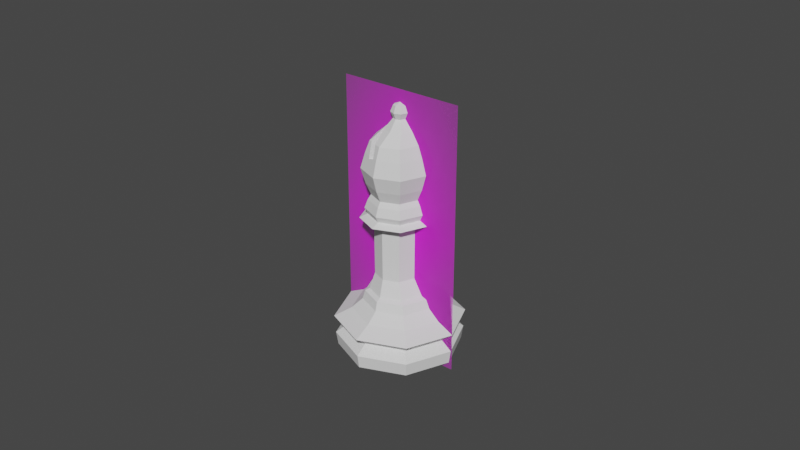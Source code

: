 # Source: bishop.blend  (saved by Blender 3.0.42; exported with 4.5.12 LTS)
import bpy
from mathutils import Matrix  # noqa: F401  (used for matrix-valued properties, if any)

bpy.ops.wm.read_factory_settings(use_empty=True)
scene = bpy.context.scene
scene.name = 'Scene'

# ---- collections
col_collection = bpy.data.collections.new('Collection'); scene.collection.children.link(col_collection)

# ---- images (referenced by path relative to the original .blend; pixels are not part of the script)
import os
ASSET_DIR = os.environ.get("B2B_ASSET_DIR", "")  # directory of the original .blend (textures are referenced by path, not embedded)
HERE = os.path.dirname(os.path.abspath(__file__))  # packed textures are extracted next to this script under _unpacked/

def load_image(name, relpath, width, height, colorspace="sRGB"):
    """Load a texture the original file referenced (path relative to the .blend, or extracted next to this script)."""
    p = next((c for c in (os.path.join(HERE, relpath), os.path.join(ASSET_DIR, relpath)) if relpath and os.path.exists(c)), "")
    if p:
        img = bpy.data.images.load(p, check_existing=True)
        img.name = name
    else:  # same state as the original file: an image datablock whose file is absent (Cycles renders it pink)
        img = bpy.data.images.new(name, width, height)
        img.source = "FILE"
        img.filepath = "//" + (relpath or name)
    img.colorspace_settings.name = colorspace
    return img
img_staunton_bishop_png_001 = load_image('Staunton Bishop.png.001', 'Staunton Bishop.png', 1024, 1024, 'sRGB')

# ---- materials (node trees are filled in below, after node groups)
mat_staunton_bishop = bpy.data.materials.new('Staunton Bishop')
mat_staunton_bishop.surface_render_method = 'BLENDED'
mat_staunton_bishop.blend_method = 'BLEND'
mat_staunton_bishop.use_transparent_shadow = False

# ---- node groups
ng_auto_smooth = bpy.data.node_groups.new('Auto Smooth', 'GeometryNodeTree')
_s = ng_auto_smooth.interface.new_socket(name='Geometry', in_out='OUTPUT', socket_type='NodeSocketGeometry')
_s = ng_auto_smooth.interface.new_socket(name='Geometry', in_out='INPUT', socket_type='NodeSocketGeometry')
_s = ng_auto_smooth.interface.new_socket(name='Angle', in_out='INPUT', socket_type='NodeSocketFloat')
_s.subtype = 'ANGLE'
_s.min_value = 0.0
_s.max_value = 3.142
ng_auto_smooth.is_modifier = True
_N = ng_auto_smooth.nodes; _L = ng_auto_smooth.links
n0 = _N.new('NodeGroupOutput'); n0.name = 'Group Output'; n0.location = (480, -100)
n1 = _N.new('NodeGroupInput'); n1.name = 'Group Input'; n1.location = (-420, -300)
n2 = _N.new('NodeGroupInput'); n2.name = 'Group Input.001'; n2.location = (-60, -100)
n3 = _N.new('GeometryNodeSetShadeSmooth'); n3.name = 'Set Shade Smooth'; n3.location = (120, -100)
n3.domain = 'EDGE'
n4 = _N.new('GeometryNodeSetShadeSmooth'); n4.name = 'Set Shade Smooth.001'; n4.location = (300, -100)
n5 = _N.new('GeometryNodeInputMeshEdgeAngle'); n5.name = 'Edge Angle'; n5.location = (-420, -220)
n6 = _N.new('GeometryNodeInputEdgeSmooth'); n6.name = 'Is Edge Smooth'; n6.location = (-60, -160)
n7 = _N.new('GeometryNodeInputShadeSmooth'); n7.name = 'Is Face Smooth'; n7.location = (-240, -340)
n8 = _N.new('FunctionNodeBooleanMath'); n8.name = 'Boolean Math'; n8.location = (-60, -220)
n9 = _N.new('FunctionNodeCompare'); n9.name = 'Compare'; n9.location = (-240, -180)
n9.operation = 'LESS_EQUAL'
_L.new(n5.outputs[0], n9.inputs[0])
_L.new(n4.outputs[0], n0.inputs[0])
_L.new(n1.outputs[1], n9.inputs[1])
_L.new(n9.outputs[0], n8.inputs[0])
_L.new(n7.outputs[0], n8.inputs[1])
_L.new(n2.outputs[0], n3.inputs[0])
_L.new(n6.outputs[0], n3.inputs[1])
_L.new(n3.outputs[0], n4.inputs[0])
_L.new(n8.outputs[0], n3.inputs[2])
n0.is_active_output = True

# ---- material node trees
mat_staunton_bishop.use_nodes = True; mat_staunton_bishop.node_tree.nodes.clear()
_N = mat_staunton_bishop.node_tree.nodes; _L = mat_staunton_bishop.node_tree.links
n0 = _N.new('ShaderNodeOutputMaterial'); n0.name = 'Material Output'; n0.location = (300, 300)
n1 = _N.new('ShaderNodeTexImage'); n1.name = 'Image Texture'; n1.location = (-200, 300)
n1.image = img_staunton_bishop_png_001
n1.extension = 'CLIP'
n2 = _N.new('ShaderNodeBsdfPrincipled'); n2.name = 'Principled BSDF'; n2.location = (0, 300)
n2.distribution = 'GGX'
n2.subsurface_method = 'BURLEY'
n2.inputs[3].default_value = 1.45
n2.inputs[27].default_value = (0.0, 0.0, 0.0, 1.0)
n2.inputs[28].default_value = 1.0
_L.new(n1.outputs[0], n2.inputs[0])
_L.new(n1.outputs[1], n2.inputs[4])
_L.new(n2.outputs[0], n0.inputs[0])
n0.is_active_output = True

# ---- world
world_world = bpy.data.worlds.new('World'); scene.world = world_world
world_world.use_nodes = True; world_world.node_tree.nodes.clear()
_N = world_world.node_tree.nodes; _L = world_world.node_tree.links
n0 = _N.new('ShaderNodeOutputWorld'); n0.name = 'World Output'; n0.location = (300, 300)
n1 = _N.new('ShaderNodeBackground'); n1.name = 'Background'; n1.location = (10, 300)
n1.inputs[0].default_value = (0.05088, 0.05088, 0.05088, 1.0)
_L.new(n1.outputs[0], n0.inputs[0])
n0.is_active_output = True
world_world.color = (0.05088, 0.05088, 0.05088)
world_world.use_sun_shadow = False
world_world.sun_shadow_jitter_overblur = 0.0

# ---- meshes
me_cylinder = bpy.data.meshes.new('Cylinder')
me_cylinder.from_pydata([(6.69e-11, 0.01897, 0.0), (2.408e-11, 0.01127, 0.01572), (0.01341, 0.01341, 0.0), (0.007972, 0.007972, 0.01572), (0.01897, 1.401e-09, 0.0), (0.01127, 1.52e-09, 0.01572), (0.01341, -0.01341, 0.0), (0.007972, -0.007972, 0.01572), (-1.591e-09, -0.01897, 0.0), (-9.615e-10, -0.01127, 0.01572), (-0.01341, -0.01341, 0.0), (-0.007972, -0.007972, 0.01572), (-0.01897, 2.456e-09, 0.0), (-0.01127, 2.148e-09, 0.01572), (-0.01341, 0.01341, 0.0), (-0.007972, 0.007972, 0.01572), (1.027e-10, 0.02001, 0.01), (0.01415, 0.01415, 0.01), (0.02001, 1.391e-09, 0.01), (0.01415, -0.01415, 0.01), (-1.647e-09, -0.02001, 0.01), (-0.01415, -0.01415, 0.01), (-0.02001, 2.504e-09, 0.01), (-0.01415, 0.01415, 0.01), (0.01136, 0.01136, 0.006873), (0.01607, 1.421e-09, 0.006873), (0.01136, -0.01136, 0.006873), (-1.366e-09, -0.01607, 0.006873), (-0.01136, -0.01136, 0.006873), (-0.01607, 2.315e-09, 0.006873), (-0.01136, 0.01136, 0.006873), (3.872e-11, 0.01607, 0.006873), (0.01386, 0.01386, 0.00418), (0.0196, 1.384e-09, 0.00418), (0.01386, -0.01386, 0.00418), (-1.611e-09, -0.0196, 0.00418), (-0.01386, -0.01386, 0.00418), (-0.0196, 2.474e-09, 0.00418), (-0.01386, 0.01386, 0.00418), (1.016e-10, 0.0196, 0.00418), (5.871e-11, 0.01468, 0.0127), (0.01038, 0.01038, 0.0127), (0.01468, 1.479e-09, 0.0127), (0.01038, -0.01038, 0.0127), (-1.224e-09, -0.01468, 0.0127), (-0.01038, -0.01038, 0.0127), (-0.01468, 2.296e-09, 0.0127), (-0.01038, 0.01038, 0.0127), (0.003643, 0.004549, 0.02407), (-0.001023, 0.006481, 0.02407), (0.005575, -0.0001174, 0.02407), (0.003643, -0.004783, 0.02407), (-0.001023, -0.006716, 0.02407), (-0.005689, -0.004783, 0.02407), (-0.007622, -0.0001174, 0.02407), (-0.005689, 0.004549, 0.02407), (0.003706, 0.004633, 0.0406), (-0.001046, 0.006601, 0.0406), (0.005675, -0.00012, 0.0406), (0.003706, -0.004873, 0.0406), (-0.001046, -0.006841, 0.0406), (-0.005799, -0.004873, 0.0406), (-0.007768, -0.00012, 0.0406), (-0.005799, 0.004633, 0.0406), (0.00501, 0.005936, 0.04384), (-0.001046, 0.008445, 0.04384), (0.007519, -0.00012, 0.04384), (0.00501, -0.006176, 0.04384), (-0.001046, -0.008685, 0.04384), (-0.007103, -0.006176, 0.04384), (-0.009611, -0.00012, 0.04384), (-0.007103, 0.005936, 0.04384), (0.006732, 0.007658, 0.04266), (0.009953, -0.00012, 0.04266), (-0.01205, -0.00012, 0.04266), (-0.008824, 0.007658, 0.04266), (-0.001046, -0.01112, 0.04266), (-0.008824, -0.007898, 0.04266), (0.006732, -0.007898, 0.04266), (-0.001046, 0.01088, 0.04266), (6.805e-11, 0.004434, 0.07048), (-0.0009182, 0.008891, 0.06325), (-0.0009182, 0.008891, 0.0536), (-0.0009182, 0.007363, 0.05006), (0.003135, 0.003135, 0.07048), (0.005498, 0.006233, 0.06325), (0.006491, 0.007226, 0.05843), (0.005498, 0.006233, 0.0536), (0.004417, 0.005153, 0.05006), (0.004434, 1.643e-09, 0.07048), (0.008156, -0.0001829, 0.06325), (0.00956, -0.0001829, 0.05843), (0.008156, -0.0001829, 0.0536), (0.006628, -0.0001829, 0.05006), (0.003135, -0.003135, 0.07048), (0.005498, -0.006599, 0.06325), (0.006491, -0.007592, 0.05843), (0.005498, -0.006599, 0.0536), (0.004417, -0.005519, 0.05006), (-1.593e-10, -0.004434, 0.07048), (-0.0009182, -0.009257, 0.06325), (-0.0009182, -0.01066, 0.05843), (-0.0009182, -0.009257, 0.0536), (-0.0009182, -0.007729, 0.05006), (-0.007334, -0.006599, 0.06325), (-0.008327, -0.007592, 0.05843), (-0.007334, -0.006599, 0.0536), (-0.006254, -0.005519, 0.05006), (-0.009992, -0.0001829, 0.06325), (-0.0114, -0.0001829, 0.05843), (-0.009992, -0.0001829, 0.0536), (-0.008464, -0.0001829, 0.05006), (-0.007334, 0.006233, 0.06325), (-0.008327, 0.007226, 0.05843), (-0.007334, 0.006233, 0.0536), (-0.006254, 0.005153, 0.05006), (-0.0009182, 0.01029, 0.05843), (0.004543, 0.005278, 0.06688), (0.006805, -0.0001829, 0.06688), (0.004543, -0.005644, 0.06688), (-0.0009182, -0.007906, 0.06688), (-0.006379, -0.005644, 0.06688), (-0.008641, -0.0001829, 0.06688), (-0.006379, 0.005278, 0.06688), (-0.007722, -0.0001192, 0.03547), (-0.005765, 0.004607, 0.03547), (-0.001039, -0.006802, 0.03547), (-0.005765, -0.004845, 0.03547), (0.005644, -0.0001192, 0.03547), (0.003687, -0.004845, 0.03547), (-0.001039, 0.006564, 0.03547), (0.003687, 0.004607, 0.03547), (0.005695, 0.00655, 0.04576), (0.008467, -0.0001436, 0.04576), (0.005695, -0.006837, 0.04576), (-0.0009982, -0.009609, 0.04576), (-0.007691, -0.006837, 0.04576), (-0.01046, -0.0001436, 0.04576), (-0.007691, 0.00655, 0.04576), (-0.0009982, 0.009322, 0.04576), (0.00505, 0.00583, 0.04845), (0.007535, -0.0001682, 0.04845), (0.00505, -0.006166, 0.04845), (-0.0009482, -0.008651, 0.04845), (-0.006946, -0.006166, 0.04845), (-0.009431, -0.0001682, 0.04845), (-0.006946, 0.00583, 0.04845), (-0.0009482, 0.008315, 0.04845), (6.762e-10, 0.002739, 0.07552), (0.00137, 0.00137, 0.07746), (0.001937, 0.001937, 0.07552), (0.00137, 0.00137, 0.07359), (0.001937, 1.263e-09, 0.07746), (0.002739, 1.327e-09, 0.07552), (0.001937, 1.263e-09, 0.07359), (0.00137, -0.00137, 0.07746), (0.001937, -0.001937, 0.07552), (0.00137, -0.00137, 0.07359), (6.542e-10, -0.001937, 0.07746), (5.904e-10, -0.002739, 0.07552), (6.542e-10, -0.001937, 0.07359), (5.069e-10, 1.116e-09, 0.07826), (-0.00137, -0.00137, 0.07746), (-0.001937, -0.001937, 0.07552), (-0.00137, -0.00137, 0.07359), (-0.001937, 1.263e-09, 0.07746), (-0.002739, 1.327e-09, 0.07552), (-0.001937, 1.263e-09, 0.07359), (-0.00137, 0.00137, 0.07746), (-0.001937, 0.001937, 0.07552), (-0.00137, 0.00137, 0.07359), (6.542e-10, 0.001937, 0.07746), (6.542e-10, 0.001937, 0.07359), (0.007055, 0.007263, 0.01836), (0.01008, -2.69e-05, 0.01836), (-0.0002345, -0.01034, 0.01836), (-0.007524, -0.007317, 0.01836), (-0.007524, 0.007263, 0.01836), (-0.0002345, 0.01028, 0.01836), (0.007055, -0.007317, 0.01836), (-0.01054, -2.69e-05, 0.01836), (0.005838, 0.006186, 0.01903), (-0.0003937, -0.008858, 0.01903), (-0.006625, 0.006186, 0.01903), (0.008419, -4.516e-05, 0.01903), (-0.006625, -0.006276, 0.01903), (-0.0003937, 0.008767, 0.01903), (0.005838, -0.006276, 0.01903), (-0.009206, -4.516e-05, 0.01903), (0.0008116, 0.009345, 0.05856), (-0.001866, 0.007147, 0.06688), (0.001703, 0.007805, 0.06325), (-0.00302, -0.00302, 0.07068), (-0.0005331, 0.008732, 0.06325), (-0.0009182, 0.008437, 0.06447), (-0.003012, -0.003186, 0.07048), (-0.002089, 0.002089, 0.07232), (-0.001132, 0.003965, 0.07048), (0.001671, 0.009119, 0.05878), (0.0007406, 0.009453, 0.05896), (0.002911, 0.00849, 0.05918), (-0.005343, -0.006073, 0.06688), (-0.003107, -0.006999, 0.06688), (-0.0003503, 0.005619, 0.06911), (0.0005559, 0.006929, 0.06688), (-0.004837, -0.007634, 0.06325), (-0.002601, -0.00856, 0.06325), (-0.004689, -0.007967, 0.06232), (-0.005312, -0.004818, 0.06807), (-0.004617, -7.934e-06, 0.07033), (-0.003613, 0.003451, 0.06995), (-0.002545, -0.008685, 0.0629), (-0.002714, 1.458e-09, 0.07262)], [], [(1, 3, 41, 40), (3, 5, 42, 41), (5, 7, 43, 42), (7, 9, 44, 43), (9, 11, 45, 44), (11, 13, 46, 45), (13, 15, 47, 46), (184, 181, 48, 50), (15, 1, 40, 47), (0, 2, 4, 6, 8, 10, 12, 14), (30, 23, 16, 31), (29, 22, 23, 30), (28, 21, 22, 29), (27, 20, 21, 28), (26, 19, 20, 27), (25, 18, 19, 26), (24, 17, 18, 25), (31, 16, 17, 24), (31, 24, 32, 39), (24, 25, 33, 32), (25, 26, 34, 33), (26, 27, 35, 34), (27, 28, 36, 35), (28, 29, 37, 36), (29, 30, 38, 37), (30, 31, 39, 38), (14, 38, 39, 0), (12, 37, 38, 14), (10, 36, 37, 12), (8, 35, 36, 10), (6, 34, 35, 8), (4, 33, 34, 6), (2, 32, 33, 4), (0, 39, 32, 2), (23, 47, 40, 16), (22, 46, 47, 23), (21, 45, 46, 22), (20, 44, 45, 21), (19, 43, 44, 20), (18, 42, 43, 19), (17, 41, 42, 18), (16, 40, 41, 17), (125, 124, 62, 63), (185, 182, 52, 53), (186, 183, 55, 49), (187, 184, 50, 51), (188, 185, 53, 54), (181, 186, 49, 48), (182, 187, 51, 52), (183, 188, 54, 55), (73, 72, 64, 66), (127, 126, 60, 61), (129, 128, 58, 59), (131, 130, 57, 56), (130, 125, 63, 57), (124, 127, 61, 62), (126, 129, 59, 60), (128, 131, 56, 58), (75, 74, 70, 71), (77, 76, 68, 69), (78, 73, 66, 67), (72, 79, 65, 64), (79, 75, 71, 65), (74, 77, 69, 70), (76, 78, 67, 68), (60, 59, 78, 76), (62, 61, 77, 74), (57, 63, 75, 79), (56, 57, 79, 72), (59, 58, 73, 78), (61, 60, 76, 77), (63, 62, 74, 75), (58, 56, 72, 73), (83, 82, 87, 88), (82, 116, 86, 87), (86, 85, 90, 91), (87, 86, 91, 92), (117, 84, 89, 118), (88, 87, 92, 93), (92, 91, 96, 97), (118, 89, 94, 119), (93, 92, 97, 98), (91, 90, 95, 96), (97, 96, 101, 102), (119, 94, 99, 120), (98, 97, 102, 103), (96, 95, 100, 101), (102, 101, 105, 106), (103, 102, 106, 107), (106, 105, 109, 110), (107, 106, 110, 111), (105, 104, 108, 109), (151, 154, 89, 84), (110, 109, 113, 114), (111, 110, 114, 115), (109, 108, 112, 113), (115, 114, 82, 83), (113, 112, 81, 116), (114, 113, 116, 82), (108, 122, 123, 112), (104, 121, 122, 108), (95, 119, 120, 100), (90, 118, 119, 95), (85, 117, 118, 90), (50, 48, 131, 128), (52, 51, 129, 126), (54, 53, 127, 124), (49, 55, 125, 130), (48, 49, 130, 131), (51, 50, 128, 129), (53, 52, 126, 127), (55, 54, 124, 125), (132, 133, 66, 64), (133, 134, 67, 66), (134, 135, 68, 67), (135, 136, 69, 68), (136, 137, 70, 69), (137, 138, 71, 70), (138, 139, 65, 71), (139, 132, 64, 65), (147, 140, 132, 139), (146, 147, 139, 138), (145, 146, 138, 137), (144, 145, 137, 136), (143, 144, 136, 135), (142, 143, 135, 134), (141, 142, 134, 133), (140, 141, 133, 132), (88, 93, 141, 140), (93, 98, 142, 141), (98, 103, 143, 142), (103, 107, 144, 143), (107, 111, 145, 144), (111, 115, 146, 145), (115, 83, 147, 146), (83, 88, 140, 147), (172, 148, 150, 151), (171, 161, 149), (148, 171, 149, 150), (150, 149, 152, 153), (151, 150, 153, 154), (149, 161, 152), (152, 161, 155), (153, 152, 155, 156), (154, 153, 156, 157), (157, 156, 159, 160), (155, 161, 158), (172, 151, 84, 80), (156, 155, 158, 159), (160, 159, 163, 164), (158, 161, 162), (159, 158, 162, 163), (164, 163, 166, 167), (162, 161, 165), (157, 160, 99, 94), (163, 162, 165, 166), (167, 166, 169, 170), (165, 161, 168), (154, 157, 94, 89), (166, 165, 168, 169), (170, 169, 148, 172), (168, 161, 171), (169, 168, 171, 148), (15, 13, 180, 177), (9, 7, 179, 175), (3, 1, 178, 173), (13, 11, 176, 180), (7, 5, 174, 179), (1, 15, 177, 178), (11, 9, 175, 176), (5, 3, 173, 174), (177, 180, 188, 183), (175, 179, 187, 182), (173, 178, 186, 181), (180, 176, 185, 188), (179, 174, 184, 187), (178, 177, 183, 186), (176, 175, 182, 185), (174, 173, 181, 184), (191, 85, 86, 116, 81, 193, 199, 198, 200), (84, 117, 204, 203, 80), (121, 201, 208), (120, 99, 195, 202), (205, 104, 105, 101, 100, 206, 211, 207), (209, 122, 121, 208), (210, 123, 122, 209), (197, 80, 203), (190, 123, 210), (81, 112, 123, 190, 194), (201, 121, 104, 205), (206, 100, 120, 202), (204, 117, 85, 191), (193, 81, 194), (167, 170, 196, 212), (192, 164, 167, 212), (195, 99, 160, 164, 192), (196, 170, 172, 80, 197), (201, 205, 207, 189, 199, 193, 194, 190, 210, 209, 208), (212, 196, 197, 203, 204, 191, 200, 211, 206, 202, 195, 192), (198, 189, 207, 211, 200), (189, 198, 199)])
_uv = me_cylinder.uv_layers.new(name='UVMap')
_uv.uv.foreach_set('vector', [1.0, 1.0, 0.875, 1.0, 0.875, 0.9275, 1.0, 0.9275, 0.875, 1.0, 0.75, 1.0, 0.75, 0.9275, 0.875, 0.9275, 0.75, 1.0, 0.625, 1.0, 0.625, 0.9275, 0.75, 0.9275, 0.625, 1.0, 0.5, 1.0, 0.5, 0.9275, 0.625, 0.9275, 0.5, 1.0, 0.375, 1.0, 0.375, 0.9275, 0.5, 0.9275, 0.375, 1.0, 0.25, 1.0, 0.25, 0.9275, 0.375, 0.9275, 0.25, 1.0, 0.125, 1.0, 0.125, 0.9275, 0.25, 0.9275, 0.7499, 1.0, 0.8755, 1.0, 0.875, 1.0, 0.75, 1.0, 0.125, 1.0, 0.0, 1.0, 0.0, 0.9275, 0.125, 0.9275, 0.75, 0.49, 0.9197, 0.4197, 0.99, 0.25, 0.9197, 0.08029, 0.75, 0.01, 0.5803, 0.08029, 0.51, 0.25, 0.5803, 0.4197, 0.125, 0.6486, 0.125, 0.8043, 0.0, 0.8043, 0.0, 0.6486, 0.25, 0.6486, 0.25, 0.8043, 0.125, 0.8043, 0.125, 0.6486, 0.375, 0.6486, 0.375, 0.8043, 0.25, 0.8043, 0.25, 0.6486, 0.5, 0.6486, 0.5, 0.8043, 0.375, 0.8043, 0.375, 0.6486, 0.625, 0.6486, 0.625, 0.8043, 0.5, 0.8043, 0.5, 0.6486, 0.75, 0.6486, 0.75, 0.8043, 0.625, 0.8043, 0.625, 0.6486, 0.875, 0.6486, 0.875, 0.8043, 0.75, 0.8043, 0.75, 0.6486, 1.0, 0.6486, 1.0, 0.8043, 0.875, 0.8043, 0.875, 0.6486, 1.0, 0.6486, 0.875, 0.6486, 0.875, 0.5966, 1.0, 0.5966, 0.875, 0.6486, 0.75, 0.6486, 0.75, 0.5966, 0.875, 0.5966, 0.75, 0.6486, 0.625, 0.6486, 0.625, 0.5966, 0.75, 0.5966, 0.625, 0.6486, 0.5, 0.6486, 0.5, 0.5966, 0.625, 0.5966, 0.5, 0.6486, 0.375, 0.6486, 0.375, 0.5966, 0.5, 0.5966, 0.375, 0.6486, 0.25, 0.6486, 0.25, 0.5966, 0.375, 0.5966, 0.25, 0.6486, 0.125, 0.6486, 0.125, 0.5966, 0.25, 0.5966, 0.125, 0.6486, 0.0, 0.6486, 0.0, 0.5966, 0.125, 0.5966, 0.125, 0.5, 0.125, 0.5966, 0.0, 0.5966, 0.0, 0.5, 0.25, 0.5, 0.25, 0.5966, 0.125, 0.5966, 0.125, 0.5, 0.375, 0.5, 0.375, 0.5966, 0.25, 0.5966, 0.25, 0.5, 0.5, 0.5, 0.5, 0.5966, 0.375, 0.5966, 0.375, 0.5, 0.625, 0.5, 0.625, 0.5966, 0.5, 0.5966, 0.5, 0.5, 0.75, 0.5, 0.75, 0.5966, 0.625, 0.5966, 0.625, 0.5, 0.875, 0.5, 0.875, 0.5966, 0.75, 0.5966, 0.75, 0.5, 1.0, 0.5, 1.0, 0.5966, 0.875, 0.5966, 0.875, 0.5, 0.125, 0.8043, 0.125, 0.9275, 0.0, 0.9275, 0.0, 0.8043, 0.25, 0.8043, 0.25, 0.9275, 0.125, 0.9275, 0.125, 0.8043, 0.375, 0.8043, 0.375, 0.9275, 0.25, 0.9275, 0.25, 0.8043, 0.5, 0.8043, 0.5, 0.9275, 0.375, 0.9275, 0.375, 0.8043, 0.625, 0.8043, 0.625, 0.9275, 0.5, 0.9275, 0.5, 0.8043, 0.75, 0.8043, 0.75, 0.9275, 0.625, 0.9275, 0.625, 0.8043, 0.875, 0.8043, 0.875, 0.9275, 0.75, 0.9275, 0.75, 0.8043, 1.0, 0.8043, 1.0, 0.9275, 0.875, 0.9275, 0.875, 0.8043, 0.125, 1.0, 0.25, 1.0, 0.25, 1.0, 0.125, 1.0, 0.3746, 1.0, 0.4994, 1.0, 0.5, 1.0, 0.375, 1.0, -0.005275, 1.0, 0.1254, 1.0, 0.125, 1.0, 0.0, 1.0, 0.6245, 1.0, 0.7499, 1.0, 0.75, 1.0, 0.625, 1.0, 0.2501, 1.0, 0.3746, 1.0, 0.375, 1.0, 0.25, 1.0, 0.8755, 1.0, 1.006, 1.0, 1.0, 1.0, 0.875, 1.0, 0.4994, 1.0, 0.6245, 1.0, 0.625, 1.0, 0.5, 1.0, 0.1254, 1.0, 0.2501, 1.0, 0.25, 1.0, 0.125, 1.0, 0.75, 1.0, 0.875, 1.0, 0.875, 1.0, 0.75, 1.0, 0.375, 1.0, 0.5, 1.0, 0.5, 1.0, 0.375, 1.0, 0.625, 1.0, 0.75, 1.0, 0.75, 1.0, 0.625, 1.0, 0.875, 1.0, 1.0, 1.0, 1.0, 1.0, 0.875, 1.0, -0.0001517, 1.0, 0.125, 1.0, 0.125, 1.0, 0.0, 1.0, 0.25, 1.0, 0.375, 1.0, 0.375, 1.0, 0.25, 1.0, 0.5, 1.0, 0.625, 1.0, 0.625, 1.0, 0.5, 1.0, 0.75, 1.0, 0.875, 1.0, 0.875, 1.0, 0.75, 1.0, 0.125, 1.0, 0.25, 1.0, 0.25, 1.0, 0.125, 1.0, 0.375, 1.0, 0.5, 1.0, 0.5, 1.0, 0.375, 1.0, 0.625, 1.0, 0.75, 1.0, 0.75, 1.0, 0.625, 1.0, 0.875, 1.0, 1.0, 1.0, 1.0, 1.0, 0.875, 1.0, 0.0, 1.0, 0.125, 1.0, 0.125, 1.0, 0.0, 1.0, 0.25, 1.0, 0.375, 1.0, 0.375, 1.0, 0.25, 1.0, 0.5, 1.0, 0.625, 1.0, 0.625, 1.0, 0.5, 1.0, 0.5, 1.0, 0.625, 1.0, 0.625, 1.0, 0.5, 1.0, 0.25, 1.0, 0.375, 1.0, 0.375, 1.0, 0.25, 1.0, 0.0, 1.0, 0.125, 1.0, 0.125, 1.0, 0.0, 1.0, 0.875, 1.0, 1.0, 1.0, 1.0, 1.0, 0.875, 1.0, 0.625, 1.0, 0.75, 1.0, 0.75, 1.0, 0.625, 1.0, 0.375, 1.0, 0.5, 1.0, 0.5, 1.0, 0.375, 1.0, 0.125, 1.0, 0.25, 1.0, 0.25, 1.0, 0.125, 1.0, 0.75, 1.0, 0.875, 1.0, 0.875, 1.0, 0.75, 1.0, 0.75, 0.1667, 0.75, 0.3333, 0.625, 0.3333, 0.625, 0.1667, 0.75, 0.3333, 0.75, 0.5, 0.625, 0.5, 0.625, 0.3333, 0.625, 0.5, 0.625, 0.6667, 0.5, 0.6667, 0.5, 0.5, 0.625, 0.3333, 0.625, 0.5, 0.5, 0.5, 0.5, 0.3333, 0.625, 0.7504, 0.625, 0.8333, 0.5, 0.8333, 0.5, 0.7504, 0.625, 0.1667, 0.625, 0.3333, 0.5, 0.3333, 0.5, 0.1667, 0.5, 0.3333, 0.5, 0.5, 0.375, 0.5, 0.375, 0.3333, 0.5, 0.7504, 0.5, 0.8333, 0.375, 0.8333, 0.375, 0.7504, 0.5, 0.1667, 0.5, 0.3333, 0.375, 0.3333, 0.375, 0.1667, 0.5, 0.5, 0.5, 0.6667, 0.375, 0.6667, 0.375, 0.5, 0.375, 0.3333, 0.375, 0.5, 0.25, 0.5, 0.25, 0.3333, 0.375, 0.7504, 0.375, 0.8333, 0.25, 0.8333, 0.25, 0.7504, 0.375, 0.1667, 0.375, 0.3333, 0.25, 0.3333, 0.25, 0.1667, 0.375, 0.5, 0.375, 0.6667, 0.25, 0.6667, 0.25, 0.5, 0.25, 0.3333, 0.25, 0.5, 0.125, 0.5, 0.125, 0.3333, 0.25, 0.1667, 0.25, 0.3333, 0.125, 0.3333, 0.125, 0.1667, 0.125, 0.3333, 0.125, 0.5, 0.0, 0.5, 0.0, 0.3333, 0.125, 0.1667, 0.125, 0.3333, 0.0, 0.3333, 0.0, 0.1667, 0.125, 0.5, 0.125, 0.6667, 0.0, 0.6667, 0.0, 0.5, 0.625, 0.25, 0.5, 0.25, 0.5, 0.8333, 0.625, 0.8333, 1.0, 0.3333, 1.0, 0.5, 0.875, 0.5, 0.875, 0.3333, 1.0, 0.1667, 1.0, 0.3333, 0.875, 0.3333, 0.875, 0.1667, 1.0, 0.5, 1.0, 0.6667, 0.875, 0.6667, 0.875, 0.5, 0.875, 0.1667, 0.875, 0.3333, 0.75, 0.3333, 0.75, 0.1667, 0.875, 0.5, 0.875, 0.6667, 0.75, 0.6667, 0.75, 0.5, 0.875, 0.3333, 0.875, 0.5, 0.75, 0.5, 0.75, 0.3333, 1.0, 0.6667, 1.0, 0.7504, 0.875, 0.7504, 0.875, 0.6667, 0.125, 0.6667, 0.125, 0.7504, 3.804e-05, 0.7504, 0.0, 0.6667, 0.375, 0.6667, 0.375, 0.7504, 0.25, 0.7504, 0.25, 0.6667, 0.5, 0.6667, 0.5, 0.7504, 0.375, 0.7504, 0.375, 0.6667, 0.625, 0.6667, 0.625, 0.7504, 0.5, 0.7504, 0.5, 0.6667, 0.75, 1.0, 0.875, 1.0, 0.875, 1.0, 0.75, 1.0, 0.5, 1.0, 0.625, 1.0, 0.625, 1.0, 0.5, 1.0, 0.25, 1.0, 0.375, 1.0, 0.375, 1.0, 0.25, 1.0, 0.0, 1.0, 0.125, 1.0, 0.125, 1.0, -0.0001517, 1.0, 0.875, 1.0, 1.0, 1.0, 1.0, 1.0, 0.875, 1.0, 0.625, 1.0, 0.75, 1.0, 0.75, 1.0, 0.625, 1.0, 0.375, 1.0, 0.5, 1.0, 0.5, 1.0, 0.375, 1.0, 0.125, 1.0, 0.25, 1.0, 0.25, 1.0, 0.125, 1.0, 0.7811, 0.6871, 0.6561, 0.6871, 0.75, 1.0, 0.875, 1.0, 0.6561, 0.6871, 0.5311, 0.6871, 0.625, 1.0, 0.75, 1.0, 0.5311, 0.6871, 0.4061, 0.6871, 0.5, 1.0, 0.625, 1.0, 0.4061, 0.6871, 0.2811, 0.6871, 0.375, 1.0, 0.5, 1.0, 0.2811, 0.6871, 0.1557, 0.6871, 0.25, 1.0, 0.375, 1.0, 0.532, 0.6871, 0.4066, 0.6871, 0.125, 1.0, 0.25, 1.0, 0.4066, 0.6871, 0.2812, 0.6871, 0.0, 1.0, 0.125, 1.0, 0.9065, 0.6871, 0.7811, 0.6871, 0.875, 1.0, 1.0, 1.0, 0.8081, 0.3618, 0.6835, 0.3618, 0.7811, 0.6871, 0.9065, 0.6871, 0.6993, 0.3618, 0.5748, 0.3618, 0.2812, 0.6871, 0.4066, 0.6871, 0.8239, 0.3618, 0.6993, 0.3618, 0.4066, 0.6871, 0.532, 0.6871, 0.1836, 0.3618, 0.05903, 0.3618, 0.1557, 0.6871, 0.2811, 0.6871, 0.3086, 0.3618, 0.1836, 0.3618, 0.2811, 0.6871, 0.4061, 0.6871, 0.4336, 0.3618, 0.3086, 0.3618, 0.4061, 0.6871, 0.5311, 0.6871, 0.5585, 0.3618, 0.4336, 0.3618, 0.5311, 0.6871, 0.6561, 0.6871, 0.6835, 0.3618, 0.5585, 0.3618, 0.6561, 0.6871, 0.7811, 0.6871, 0.625, 0.1667, 0.5, 0.1667, 0.5585, 0.3618, 0.6835, 0.3618, 0.5, 0.1667, 0.375, 0.1667, 0.4336, 0.3618, 0.5585, 0.3618, 0.375, 0.1667, 0.25, 0.1667, 0.3086, 0.3618, 0.4336, 0.3618, 0.25, 0.1667, 0.125, 0.1667, 0.1836, 0.3618, 0.3086, 0.3618, 0.125, 0.1667, 0.0, 0.1667, 0.05903, 0.3618, 0.1836, 0.3618, 1.0, 0.1667, 0.875, 0.1667, 0.6993, 0.3618, 0.8239, 0.3618, 0.875, 0.1667, 0.75, 0.1667, 0.5748, 0.3618, 0.6993, 0.3618, 0.75, 0.1667, 0.625, 0.1667, 0.6835, 0.3618, 0.8081, 0.3618, 0.75, 0.25, 0.75, 0.5, 0.625, 0.5, 0.625, 0.25, 0.75, 0.75, 0.6875, 1.0, 0.625, 0.75, 0.75, 0.5, 0.75, 0.75, 0.625, 0.75, 0.625, 0.5, 0.625, 0.5, 0.625, 0.75, 0.5, 0.75, 0.5, 0.5, 0.625, 0.25, 0.625, 0.5, 0.5, 0.5, 0.5, 0.25, 0.625, 0.75, 0.5625, 1.0, 0.5, 0.75, 0.5, 0.75, 0.4375, 1.0, 0.375, 0.75, 0.5, 0.5, 0.5, 0.75, 0.375, 0.75, 0.375, 0.5, 0.5, 0.25, 0.5, 0.5, 0.375, 0.5, 0.375, 0.25, 0.375, 0.25, 0.375, 0.5, 0.25, 0.5, 0.25, 0.25, 0.375, 0.75, 0.3125, 1.0, 0.25, 0.75, 0.75, 0.25, 0.625, 0.25, 0.625, 0.8333, 0.75, 0.8333, 0.375, 0.5, 0.375, 0.75, 0.25, 0.75, 0.25, 0.5, 0.25, 0.25, 0.25, 0.5, 0.125, 0.5, 0.125, 0.25, 0.25, 0.75, 0.1875, 1.0, 0.125, 0.75, 0.25, 0.5, 0.25, 0.75, 0.125, 0.75, 0.125, 0.5, 0.125, 0.25, 0.125, 0.5, 0.0, 0.5, 0.0, 0.25, 0.125, 0.75, 0.0625, 1.0, 0.0, 0.75, 0.375, 0.25, 0.25, 0.25, 0.25, 0.8333, 0.375, 0.8333, 0.125, 0.5, 0.125, 0.75, 0.0, 0.75, 0.0, 0.5, 1.0, 0.25, 1.0, 0.5, 0.875, 0.5, 0.875, 0.25, 1.0, 0.75, 0.9375, 1.0, 0.875, 0.75, 0.5, 0.25, 0.375, 0.25, 0.375, 0.8333, 0.5, 0.8333, 1.0, 0.5, 1.0, 0.75, 0.875, 0.75, 0.875, 0.5, 0.875, 0.25, 0.875, 0.5, 0.75, 0.5, 0.75, 0.25, 0.875, 0.75, 0.8125, 1.0, 0.75, 0.75, 0.875, 0.5, 0.875, 0.75, 0.75, 0.75, 0.75, 0.5, 0.125, 1.0, 0.25, 1.0, 0.25, 1.0, 0.1253, 1.0, 0.5, 1.0, 0.625, 1.0, 0.6247, 1.0, 0.4996, 1.0, 0.875, 1.0, 1.0, 1.0, 1.004, 1.0, 0.8752, 1.0, 0.25, 1.0, 0.375, 1.0, 0.3747, 1.0, 0.25, 1.0, 0.625, 1.0, 0.75, 1.0, 0.75, 1.0, 0.6247, 1.0, 0.0, 1.0, 0.125, 1.0, 0.1253, 1.0, -0.003344, 1.0, 0.375, 1.0, 0.5, 1.0, 0.4996, 1.0, 0.3747, 1.0, 0.75, 1.0, 0.875, 1.0, 0.8752, 1.0, 0.75, 1.0, 0.1253, 1.0, 0.25, 1.0, 0.2501, 1.0, 0.1254, 1.0, 0.4996, 1.0, 0.6247, 1.0, 0.6245, 1.0, 0.4994, 1.0, 0.8752, 1.0, 1.004, 1.0, 1.006, 1.0, 0.8755, 1.0, 0.25, 1.0, 0.3747, 1.0, 0.3746, 1.0, 0.2501, 1.0, 0.6247, 1.0, 0.75, 1.0, 0.7499, 1.0, 0.6245, 1.0, -0.003344, 1.0, 0.1253, 1.0, 0.1254, 1.0, -0.005275, 1.0, 0.3747, 1.0, 0.4996, 1.0, 0.4994, 1.0, 0.3746, 1.0, 0.75, 1.0, 0.8752, 1.0, 0.8755, 1.0, 0.7499, 1.0, 0.6989, 0.6667, 0.625, 0.6667, 0.625, 0.5, 0.75, 0.5, 0.75, 0.6667, 0.7425, 0.6667, 0.7215, 0.5184, 0.7058, 0.5123, 0.684, 0.526, 0.625, 0.8333, 0.625, 0.7504, 0.7163, 0.7504, 0.75, 0.8017, 0.75, 0.8333, 0.125, 0.7504, 0.1487, 0.7504, 0.125, 0.7777, 0.25, 0.7504, 0.25, 0.8333, 0.1299, 0.8333, 0.1999, 0.7504, 0.1737, 0.6667, 0.125, 0.6667, 0.125, 0.5, 0.25, 0.5, 0.25, 0.6667, 0.2172, 0.6667, 0.2188, 0.6546, 0.1786, 0.6344, 1.65e-06, 0.8297, 3.804e-05, 0.7504, 0.125, 0.7504, 0.125, 0.7777, 0.875, 0.8211, 0.875, 0.7504, 1.0, 0.7504, 1.0, 0.8297, 0.7951, 0.8333, 0.75, 0.8333, 0.75, 0.8017, 0.7717, 0.7504, 0.875, 0.7504, 0.875, 0.8211, 0.75, 0.6667, 0.875, 0.6667, 0.875, 0.7504, 0.7717, 0.7504, 0.75, 0.6948, 0.1487, 0.7504, 0.125, 0.7504, 0.125, 0.6667, 0.1737, 0.6667, 0.2172, 0.6667, 0.25, 0.6667, 0.25, 0.7504, 0.1999, 0.7504, 0.7163, 0.7504, 0.625, 0.7504, 0.625, 0.6667, 0.6989, 0.6667, 0.7425, 0.6667, 0.75, 0.6667, 0.75, 0.6948, 1.0, 0.25, 0.875, 0.25, 0.875, 0.4878, 1.0, 0.4316, 0.125, 0.7952, 0.125, 0.25, 0.0, 0.25, 0.0, 0.4316, 0.1299, 0.8333, 0.25, 0.8333, 0.25, 0.25, 0.125, 0.25, 0.125, 0.7952, 0.875, 0.4878, 0.875, 0.25, 0.75, 0.25, 0.75, 0.8333, 0.7951, 0.8333, 0.6012, 0.06479, 0.6084, 0.0131, 0.6094, 0.0, 0.375, 0.0, 0.375, 0.005433, 0.3993, 0.05932, 0.4073, 0.07436, 0.4322, 0.1021, 0.4902, 0.1316, 0.5357, 0.1267, 0.5893, 0.08375, 0.5344, 0.5989, 0.5066, 0.5969, 0.4762, 0.6156, 0.4503, 0.6288, 0.4257, 0.6541, 0.4018, 0.6989, 0.3788, 0.75, 0.6113, 0.75, 0.611, 0.7451, 0.6037, 0.6934, 0.5676, 0.6358, 0.5662, 0.6327, 0.375, 0.9018, 0.375, 1.0, 0.6094, 1.0, 0.6113, 0.75, 0.3788, 0.75, 0.125, 0.75, 0.2232, 0.75, 0.125, 0.7446])
me_cylinder.use_remesh_fix_poles = True
me_cylinder.use_remesh_preserve_attributes = False
me_cylinder.update()
me_staunton_bishop = bpy.data.meshes.new('Staunton Bishop')
me_staunton_bishop.from_pydata([(-0.2379, -0.5, 0.0), (0.2379, -0.5, 0.0), (-0.2379, 0.5, 0.0), (0.2379, 0.5, 0.0)], [], [(0, 1, 3, 2)])
_uv = me_staunton_bishop.uv_layers.new(name='UVMap')
_uv.uv.foreach_set('vector', [0.0, 0.0, 1.0, 0.0, 1.0, 1.0, 0.0, 1.0])
me_staunton_bishop.materials.append(mat_staunton_bishop)
me_staunton_bishop.use_remesh_fix_poles = True
me_staunton_bishop.use_remesh_preserve_attributes = False
me_staunton_bishop.update()

# ---- objects
ob_bishop = bpy.data.objects.new('Bishop', me_cylinder)
ob_staunton_bishop = bpy.data.objects.new('Staunton Bishop', me_staunton_bishop)

# ---- transforms, parenting, visibility, modifiers, constraints
ob_bishop.location = (0.0, -1.863e-09, 0.0)
_m = ob_bishop.modifiers.new('Auto Smooth', 'NODES')
_m.node_group = ng_auto_smooth
_gi = [s.identifier for s in ng_auto_smooth.interface.items_tree if s.item_type == 'SOCKET' and s.in_out == 'INPUT']
_m[_gi[1]] = 0.5236  # Angle
ob_staunton_bishop.location = (0.0, 0.0, 0.03993)
ob_staunton_bishop.rotation_euler = (1.571, -0.0, 0.0)
ob_staunton_bishop.scale = (0.08407, 0.0841, 1.0)

# ---- collection membership
col_collection.objects.link(ob_bishop)
col_collection.objects.link(ob_staunton_bishop)

# ---- scene / render settings (as saved in the file)
scene.frame_start = 1; scene.frame_end = 250; scene.frame_set(4)
scene.render.engine = 'BLENDER_EEVEE_NEXT'
scene.cycles.use_denoising = False
scene.cycles.samples = 128
scene.cycles.sampling_pattern = 'TABULATED_SOBOL'
scene.cycles.use_adaptive_sampling = False
scene.cycles.use_light_tree = False
scene.view_settings.view_transform = 'Filmic'
bpy.context.view_layer.update()

# ---- added for rendering (the .blend has no active camera and no usable light): camera, sun
cam_auto = bpy.data.cameras.new('AutoCamera')
cam_auto.lens = 50.0
cam_auto.sensor_width = 36.0
cam_auto.clip_end = 1000.0
ob_auto_camera = bpy.data.objects.new('AutoCamera', cam_auto)
scene.collection.objects.link(ob_auto_camera)
ob_auto_camera.location = (0.185045, -0.222054, 0.187971)
ob_auto_camera.rotation_euler = (1.09748, -7.21219e-08, 0.694738)
scene.camera = ob_auto_camera
light_auto_sun = bpy.data.lights.new('AutoSun', 'SUN')
light_auto_sun.energy = 3.0
light_auto_sun.angle = 0.0523599
ob_auto_sun = bpy.data.objects.new('AutoSun', light_auto_sun)
scene.collection.objects.link(ob_auto_sun)
ob_auto_sun.rotation_euler = (0.872665, 0.174533, 0.523599)
bpy.context.view_layer.update()
